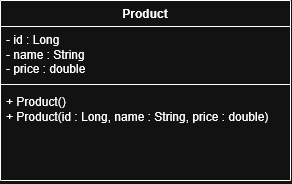

The diagram above was exported from draw.io. Its source (the exported page's mxGraphModel, read from the mxfile embedded in the PNG):
<mxGraphModel dx="595" dy="325" grid="1" gridSize="10" guides="1" tooltips="1" connect="1" arrows="1" fold="1" page="1" pageScale="1" pageWidth="850" pageHeight="1100" math="0" shadow="0">
  <root>
    <mxCell id="0" />
    <mxCell id="1" parent="0" />
    <mxCell id="a0msEEz08EgEx9RbT2Gg-1" parent="1" style="swimlane;fontStyle=1;align=center;verticalAlign=top;childLayout=stackLayout;horizontal=1;startSize=26;horizontalStack=0;resizeParent=1;resizeParentMax=0;resizeLast=0;collapsible=1;marginBottom=0;whiteSpace=wrap;html=1;" value="Product" vertex="1">
      <mxGeometry height="180" width="290" x="310" y="220" as="geometry">
        <mxRectangle height="30" width="90" x="320" y="220" as="alternateBounds" />
      </mxGeometry>
    </mxCell>
    <mxCell id="a0msEEz08EgEx9RbT2Gg-2" parent="a0msEEz08EgEx9RbT2Gg-1" style="text;strokeColor=none;fillColor=none;align=left;verticalAlign=top;spacingLeft=4;spacingRight=4;overflow=hidden;rotatable=0;points=[[0,0.5],[1,0.5]];portConstraint=eastwest;whiteSpace=wrap;html=1;" value="&lt;div&gt;- id : Long&lt;/div&gt;&lt;div&gt;- name : String&lt;/div&gt;&lt;div&gt;- price : double&lt;/div&gt;&lt;div&gt;&lt;br&gt;&lt;/div&gt;" vertex="1">
      <mxGeometry height="54" width="290" y="26" as="geometry" />
    </mxCell>
    <mxCell id="a0msEEz08EgEx9RbT2Gg-3" parent="a0msEEz08EgEx9RbT2Gg-1" style="line;strokeWidth=1;fillColor=none;align=left;verticalAlign=middle;spacingTop=-1;spacingLeft=3;spacingRight=3;rotatable=0;labelPosition=right;points=[];portConstraint=eastwest;strokeColor=inherit;" value="" vertex="1">
      <mxGeometry height="8" width="290" y="80" as="geometry" />
    </mxCell>
    <mxCell id="a0msEEz08EgEx9RbT2Gg-4" parent="a0msEEz08EgEx9RbT2Gg-1" style="text;strokeColor=none;fillColor=none;align=left;verticalAlign=top;spacingLeft=4;spacingRight=4;overflow=hidden;rotatable=0;points=[[0,0.5],[1,0.5]];portConstraint=eastwest;whiteSpace=wrap;html=1;" value="&lt;div&gt;+ Product()&lt;/div&gt;+&lt;span&gt;&amp;nbsp;&lt;/span&gt;&lt;span&gt;Product(id &lt;/span&gt;&lt;span&gt;: &lt;/span&gt;&lt;span&gt;Long, &lt;/span&gt;&lt;span&gt;name &lt;/span&gt;&lt;span&gt;: &lt;/span&gt;&lt;span&gt;String, &lt;/span&gt;&lt;span&gt;price &lt;/span&gt;&lt;span&gt;: &lt;/span&gt;&lt;span&gt;double)&lt;/span&gt;" vertex="1">
      <mxGeometry height="92" width="290" y="88" as="geometry" />
    </mxCell>
  </root>
</mxGraphModel>